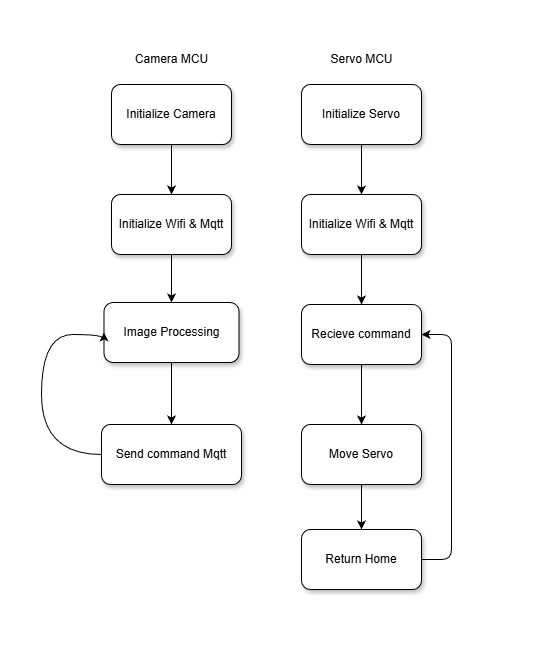

The diagram above was exported from draw.io. Its source (the exported page's mxGraphModel, read from the mxfile embedded in the PNG):
<mxGraphModel dx="788" dy="763" grid="0" gridSize="10" guides="1" tooltips="1" connect="1" arrows="1" fold="1" page="1" pageScale="1" pageWidth="850" pageHeight="1100" background="#ffffff" math="0" shadow="0">
  <root>
    <mxCell id="0" />
    <mxCell id="1" parent="0" />
    <mxCell id="30" value="" style="rounded=1;whiteSpace=wrap;html=1;glass=0;strokeColor=none;" vertex="1" parent="1">
      <mxGeometry x="113" y="21" width="553" height="648" as="geometry" />
    </mxCell>
    <mxCell id="21" value="" style="edgeStyle=none;html=1;" parent="1" source="2" target="4" edge="1">
      <mxGeometry relative="1" as="geometry" />
    </mxCell>
    <mxCell id="2" value="Initialize Camera" style="whiteSpace=wrap;html=1;rounded=1;shadow=1;glass=0;" parent="1" vertex="1">
      <mxGeometry x="225" y="105" width="120" height="60" as="geometry" />
    </mxCell>
    <mxCell id="22" value="" style="edgeStyle=none;html=1;" parent="1" source="3" target="6" edge="1">
      <mxGeometry relative="1" as="geometry" />
    </mxCell>
    <mxCell id="3" value="Initialize Servo" style="whiteSpace=wrap;html=1;rounded=1;shadow=1;glass=0;" parent="1" vertex="1">
      <mxGeometry x="415" y="105" width="120" height="60" as="geometry" />
    </mxCell>
    <mxCell id="20" value="" style="edgeStyle=none;html=1;" parent="1" source="4" target="7" edge="1">
      <mxGeometry relative="1" as="geometry" />
    </mxCell>
    <mxCell id="4" value="Initialize Wifi &amp;amp; Mqtt" style="whiteSpace=wrap;html=1;rounded=1;shadow=1;glass=0;" parent="1" vertex="1">
      <mxGeometry x="225" y="215" width="120" height="60" as="geometry" />
    </mxCell>
    <mxCell id="24" style="edgeStyle=none;html=1;entryX=0.5;entryY=0;entryDx=0;entryDy=0;" edge="1" parent="1" source="6" target="10">
      <mxGeometry relative="1" as="geometry" />
    </mxCell>
    <mxCell id="6" value="Initialize Wifi &amp;amp; Mqtt" style="whiteSpace=wrap;html=1;rounded=1;shadow=1;glass=0;" parent="1" vertex="1">
      <mxGeometry x="415" y="215" width="120" height="60" as="geometry" />
    </mxCell>
    <mxCell id="23" value="" style="edgeStyle=none;html=1;" edge="1" parent="1" source="7" target="9">
      <mxGeometry relative="1" as="geometry" />
    </mxCell>
    <mxCell id="7" value="Image Processing" style="whiteSpace=wrap;html=1;rounded=1;shadow=1;glass=0;" parent="1" vertex="1">
      <mxGeometry x="217.5" y="323" width="135" height="60" as="geometry" />
    </mxCell>
    <mxCell id="26" style="edgeStyle=orthogonalEdgeStyle;html=1;entryX=0;entryY=0.5;entryDx=0;entryDy=0;curved=1;exitX=0;exitY=0.5;exitDx=0;exitDy=0;" edge="1" parent="1" source="9" target="7">
      <mxGeometry relative="1" as="geometry">
        <Array as="points">
          <mxPoint x="155" y="475" />
          <mxPoint x="155" y="355" />
          <mxPoint x="218" y="355" />
        </Array>
      </mxGeometry>
    </mxCell>
    <mxCell id="9" value="Send command Mqtt" style="whiteSpace=wrap;html=1;rounded=1;shadow=1;glass=0;" parent="1" vertex="1">
      <mxGeometry x="215" y="445" width="140" height="60" as="geometry" />
    </mxCell>
    <mxCell id="18" value="" style="edgeStyle=none;html=1;" parent="1" source="10" target="12" edge="1">
      <mxGeometry relative="1" as="geometry" />
    </mxCell>
    <mxCell id="10" value="Recieve command" style="whiteSpace=wrap;html=1;rounded=1;shadow=1;glass=0;" parent="1" vertex="1">
      <mxGeometry x="415" y="325" width="120" height="60" as="geometry" />
    </mxCell>
    <mxCell id="17" value="" style="edgeStyle=none;html=1;" parent="1" source="12" target="13" edge="1">
      <mxGeometry relative="1" as="geometry" />
    </mxCell>
    <mxCell id="12" value="Move Servo" style="whiteSpace=wrap;html=1;rounded=1;shadow=1;glass=0;" parent="1" vertex="1">
      <mxGeometry x="415" y="445" width="120" height="60" as="geometry" />
    </mxCell>
    <mxCell id="29" style="edgeStyle=entityRelationEdgeStyle;html=1;exitX=1;exitY=0.5;exitDx=0;exitDy=0;entryX=1;entryY=0.5;entryDx=0;entryDy=0;" edge="1" parent="1" source="13" target="10">
      <mxGeometry relative="1" as="geometry">
        <Array as="points">
          <mxPoint x="655" y="455" />
          <mxPoint x="665" y="465" />
          <mxPoint x="615" y="465" />
          <mxPoint x="675" y="455" />
          <mxPoint x="655" y="465" />
        </Array>
      </mxGeometry>
    </mxCell>
    <mxCell id="13" value="Return Home" style="whiteSpace=wrap;html=1;rounded=1;shadow=1;glass=0;" parent="1" vertex="1">
      <mxGeometry x="415" y="550" width="120" height="60" as="geometry" />
    </mxCell>
    <mxCell id="33" value="Camera MCU" style="text;html=1;align=center;verticalAlign=middle;whiteSpace=wrap;rounded=0;" vertex="1" parent="1">
      <mxGeometry x="230.5" y="65" width="109" height="30" as="geometry" />
    </mxCell>
    <mxCell id="34" value="Servo MCU" style="text;html=1;align=center;verticalAlign=middle;whiteSpace=wrap;rounded=0;" vertex="1" parent="1">
      <mxGeometry x="420.5" y="65" width="109" height="30" as="geometry" />
    </mxCell>
  </root>
</mxGraphModel>